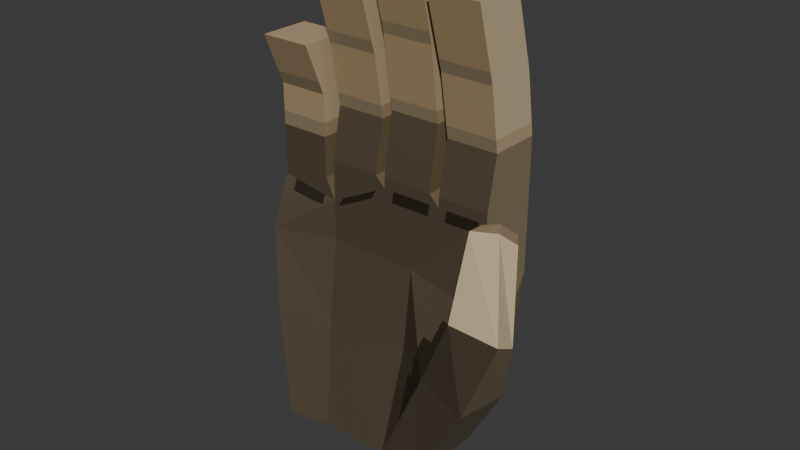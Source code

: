 # Source: Hand.blend  (saved by Blender 4.0.36; exported with 4.5.12 LTS)
import bpy
from mathutils import Matrix  # noqa: F401  (used for matrix-valued properties, if any)

bpy.ops.wm.read_factory_settings(use_empty=True)
scene = bpy.context.scene
scene.name = 'Scene'

# ---- images (referenced by path relative to the original .blend; pixels are not part of the script)
import os
ASSET_DIR = os.environ.get("B2B_ASSET_DIR", "")  # directory of the original .blend (textures are referenced by path, not embedded)
HERE = os.path.dirname(os.path.abspath(__file__))  # packed textures are extracted next to this script under _unpacked/

def load_image(name, relpath, width, height, colorspace="sRGB"):
    """Load a texture the original file referenced (path relative to the .blend, or extracted next to this script)."""
    p = next((c for c in (os.path.join(HERE, relpath), os.path.join(ASSET_DIR, relpath)) if relpath and os.path.exists(c)), "")
    if p:
        img = bpy.data.images.load(p, check_existing=True)
        img.name = name
    else:  # same state as the original file: an image datablock whose file is absent (Cycles renders it pink)
        img = bpy.data.images.new(name, width, height)
        img.source = "FILE"
        img.filepath = "//" + (relpath or name)
    img.colorspace_settings.name = colorspace
    return img
img_tex_hand_002 = load_image('tex_hand.002', '_unpacked/Tex_Hand.ff9e3330.png', 128, 128, 'sRGB')

# ---- materials (node trees are filled in below, after node groups)
mat_hand_002 = bpy.data.materials.new('hand.002')
mat_hand_002.use_transparent_shadow = False

# ---- material node trees
mat_hand_002.use_nodes = True; mat_hand_002.node_tree.nodes.clear()
_N = mat_hand_002.node_tree.nodes; _L = mat_hand_002.node_tree.links
n0 = _N.new('ShaderNodeBsdfPrincipled'); n0.name = 'Principled BSDF'; n0.location = (10, 300)
n0.distribution = 'GGX'
n0.subsurface_method = 'RANDOM_WALK_SKIN'
n0.inputs[3].default_value = 1.45
n0.inputs[27].default_value = (0.0, 0.0, 0.0, 1.0)
n0.inputs[28].default_value = 1.0
n1 = _N.new('ShaderNodeOutputMaterial'); n1.name = 'Material Output'; n1.location = (300, 300)
n2 = _N.new('ShaderNodeTexImage'); n2.name = 'Image Texture'; n2.location = (-280, 280)
n2.image = img_tex_hand_002
n2.interpolation = 'Closest'
_L.new(n0.outputs[0], n1.inputs[0])
_L.new(n2.outputs[0], n0.inputs[0])
n1.is_active_output = True

# ---- world
world_world = bpy.data.worlds.new('World'); scene.world = world_world
world_world.use_nodes = True; world_world.node_tree.nodes.clear()
_N = world_world.node_tree.nodes; _L = world_world.node_tree.links
n0 = _N.new('ShaderNodeOutputWorld'); n0.name = 'World Output'; n0.location = (300, 300)
n1 = _N.new('ShaderNodeBackground'); n1.name = 'Background'; n1.location = (10, 300)
n1.inputs[0].default_value = (0.05088, 0.05088, 0.05088, 1.0)
_L.new(n1.outputs[0], n0.inputs[0])
n0.is_active_output = True
world_world.color = (0.05088, 0.05088, 0.05088)
world_world.use_sun_shadow = False
world_world.sun_shadow_jitter_overblur = 0.0

# ---- meshes
me_cube_001 = bpy.data.meshes.new('Cube.001')
me_cube_001.from_pydata([(-0.323, 0.08403, -0.8183), (-0.4168, 0.1465, -0.1308), (-0.323, -0.166, -0.8183), (-0.4168, -0.07222, -0.1308), (0.177, 0.08403, -0.8183), (0.302, 0.1465, -0.005777), (0.177, -0.166, -0.8183), (0.302, -0.04097, -0.005777), (0.02075, -0.1347, -0.8183), (-0.1043, -0.1347, -0.8183), (-0.198, -0.1347, -0.8183), (-0.2293, -0.04097, -0.09953), (-0.04175, -0.04097, -0.005777), (0.1457, -0.04097, -0.005777), (-0.198, 0.1153, -0.8183), (-0.1043, 0.1153, -0.8183), (0.052, 0.1153, -0.8183), (0.1457, 0.1465, -0.005777), (-0.04175, 0.1465, -0.005777), (-0.2293, 0.1465, -0.09953), (-0.4168, 0.1465, -0.2558), (-0.4168, -0.1035, -0.2245), (0.302, -0.1035, -0.2245), (0.302, 0.1465, -0.2245), (0.1145, 0.1465, -0.2245), (-0.1043, 0.1465, -0.2245), (-0.2293, 0.1465, -0.2245), (-0.2293, -0.04097, -0.2245), (-0.1043, -0.04097, -0.2245), (0.052, -0.04097, -0.2245), (-0.04175, -0.1035, 0.6817), (-0.073, -0.1035, 0.588), (-0.2293, -0.1035, 0.588), (-0.2605, -0.1035, 0.3692), (-0.2605, 0.05278, 0.3692), (0.302, 0.05278, 0.588), (0.302, -0.1035, 0.588), (0.1457, -0.1035, 0.588), (-0.4168, -0.1035, 0.3692), (-0.4168, 0.05278, 0.3692), (-0.4168, 0.1465, -0.06828), (-0.4168, -0.04097, -0.06828), (0.1145, -0.04097, 0.02547), (0.1457, -0.04097, 0.02547), (0.302, -0.04097, 0.02547), (0.302, 0.1465, 0.02547), (-0.2605, 0.1465, -0.03703), (-0.2293, 0.1465, 0.02547), (-0.2605, -0.04097, -0.03703), (-0.2293, -0.04097, 0.02547), (-0.073, -0.04097, 0.02547), (-0.04175, -0.04097, 0.02547), (0.1457, 0.1465, 0.02547), (0.1145, 0.1465, 0.02547), (-0.04175, 0.1465, 0.02547), (-0.073, 0.1465, 0.02547), (0.1145, -0.1035, 0.6817), (0.1457, 0.05278, 0.588), (0.1145, 0.05278, 0.6817), (-0.04175, 0.05278, 0.6817), (-0.073, 0.05278, 0.588), (-0.2293, 0.05278, 0.588), (0.302, -0.009716, 0.1817), (0.302, -0.04097, 0.3692), (0.302, 0.1153, 0.3692), (0.302, 0.1465, 0.1817), (0.1457, 0.1465, 0.1817), (0.1457, 0.1153, 0.3692), (0.1457, -0.04097, 0.3692), (0.1457, -0.009716, 0.1817), (-0.04175, -0.04097, 0.4317), (-0.04175, -0.009716, 0.213), (0.1145, 0.1465, 0.213), (0.1145, 0.1465, 0.4317), (-0.04175, 0.1465, 0.213), (-0.04175, 0.1465, 0.4317), (0.1145, -0.04097, 0.4317), (0.1145, -0.009716, 0.213), (-0.2293, -0.009716, 0.1817), (-0.2293, -0.04097, 0.3692), (-0.073, -0.04097, 0.3692), (-0.073, -0.009716, 0.1817), (-0.2293, 0.1465, 0.1817), (-0.2293, 0.1465, 0.3692), (-0.073, 0.1465, 0.1817), (-0.073, 0.1465, 0.3692), (-0.2605, -0.04097, 0.213), (-0.2605, -0.04097, 0.08797), (-0.2605, 0.1153, 0.213), (-0.2605, 0.1465, 0.08797), (-0.4168, -0.04097, 0.08797), (-0.4168, -0.04097, 0.213), (-0.4168, 0.1465, 0.08797), (-0.4168, 0.1153, 0.213), (0.3957, -0.2597, -0.4433), (0.3957, -0.07222, -0.4745), (0.3645, -0.009716, -0.2558), (0.2395, -0.2285, -0.412), (0.3957, -0.166, -0.1308), (0.5207, -0.291, -0.162), (0.5207, -0.2285, -0.1933), (0.4582, -0.1347, -0.162), (0.3957, -0.3222, -0.1308), (0.3645, -0.1972, -0.1308), (0.427, -0.166, 0.08797), (0.4895, -0.2597, 0.1192), (0.5207, -0.2285, 0.08797), (0.4582, -0.1347, 0.05672), (0.427, -0.291, 0.1192), (0.3957, -0.1972, 0.08797), (0.2395, 0.1153, -0.5058), (-0.3855, 0.1153, -0.4745), (-0.2293, 0.1465, -0.4745), (0.052, -0.07222, -0.4745), (-0.1043, 0.1465, -0.4745), (-0.1043, -0.07222, -0.4745), (-0.3855, -0.1347, -0.4745), (0.08325, 0.1465, -0.4745), (-0.2293, -0.07222, -0.4745)], [], [(20, 21, 3, 1), (29, 22, 7, 13), (22, 23, 5, 7), (26, 20, 1, 19), (8, 16, 4, 6), (88, 34, 33, 86), (2, 0, 14, 10), (10, 14, 15, 9), (9, 15, 16, 8), (23, 24, 17, 5), (24, 25, 18, 17), (25, 26, 19, 18), (21, 27, 11, 3), (27, 28, 12, 11), (28, 29, 13, 12), (9, 8, 113, 115), (10, 9, 115, 118), (2, 10, 118, 116), (15, 14, 112, 114), (16, 15, 114, 117), (4, 16, 117, 110), (14, 0, 111, 112), (23, 96, 95, 110), (22, 96, 23), (0, 2, 116, 111), (75, 59, 58, 73), (70, 30, 59, 75), (31, 60, 61, 32), (86, 33, 38, 91), (17, 53, 42, 13), (13, 43, 52, 17), (18, 55, 50, 12), (40, 1, 3, 41), (43, 13, 7, 44), (44, 7, 5, 45), (46, 19, 1, 40), (41, 3, 11, 48), (49, 11, 12, 50), (51, 12, 13, 42), (45, 5, 17, 52), (53, 17, 18, 54), (55, 18, 19, 47), (12, 51, 54, 18), (19, 46, 48, 11), (11, 49, 47, 19), (36, 35, 57, 37), (56, 58, 59, 30), (33, 34, 39, 38), (80, 31, 32, 79), (79, 32, 61, 83), (64, 35, 36, 63), (83, 61, 60, 85), (91, 38, 39, 93), (76, 56, 30, 70), (73, 58, 56, 76), (93, 39, 34, 88), (68, 37, 57, 67), (67, 57, 35, 64), (85, 60, 31, 80), (63, 36, 37, 68), (44, 62, 69, 43), (62, 63, 68, 69), (52, 66, 65, 45), (66, 67, 64, 65), (43, 69, 66, 52), (69, 68, 67, 66), (45, 65, 62, 44), (65, 64, 63, 62), (53, 72, 77, 42), (72, 73, 76, 77), (42, 77, 71, 51), (77, 76, 70, 71), (51, 71, 74, 54), (71, 70, 75, 74), (54, 74, 72, 53), (74, 75, 73, 72), (55, 84, 81, 50), (84, 85, 80, 81), (47, 82, 84, 55), (82, 83, 85, 84), (49, 78, 82, 47), (78, 79, 83, 82), (50, 81, 78, 49), (81, 80, 79, 78), (40, 92, 89, 46), (92, 93, 88, 89), (41, 90, 92, 40), (90, 91, 93, 92), (48, 87, 90, 41), (87, 86, 91, 90), (46, 89, 87, 48), (89, 88, 86, 87), (97, 102, 103, 22), (22, 103, 98), (4, 95, 94, 6), (6, 94, 97, 8), (8, 97, 113), (99, 105, 108, 102), (98, 104, 107, 101), (96, 101, 100, 95), (22, 98, 101, 96), (94, 99, 102, 97), (95, 100, 99, 94), (105, 106, 107, 104), (108, 105, 104, 109), (100, 106, 105, 99), (103, 109, 104, 98), (102, 108, 109, 103), (101, 107, 106, 100), (117, 24, 23, 110), (118, 27, 21, 116), (116, 21, 20, 111), (111, 20, 26, 112), (97, 22, 29, 113), (112, 26, 25, 114), (113, 29, 28, 115), (95, 4, 110), (114, 25, 24, 117), (115, 28, 27, 118)])
_uv = me_cube_001.uv_layers.new(name='UVMap')
_uv.uv.foreach_set('vector', [0.007812, 0.5078, 0.07031, 0.5156, 0.0625, 0.5469, 0.007812, 0.5469, 0.3203, 0.8047, 0.3828, 0.8047, 0.3828, 0.8516, 0.3359, 0.8516, 0.08594, 0.4609, 0.08594, 0.5156, 0.1328, 0.5156, 0.1328, 0.4609, 0.05469, 0.7969, 0.01562, 0.7891, 0.01562, 0.8281, 0.05469, 0.8438, 0.4141, 0.7812, 0.4688, 0.7891, 0.4609, 0.8203, 0.4062, 0.8203, 0.4844, 0.4375, 0.4844, 0.4688, 0.5234, 0.4688, 0.5234, 0.4375, 0.4062, 0.6953, 0.4609, 0.6953, 0.4688, 0.7266, 0.4141, 0.7422, 0.4141, 0.7422, 0.4688, 0.7266, 0.4688, 0.75, 0.4141, 0.75, 0.4141, 0.75, 0.4688, 0.75, 0.4688, 0.7891, 0.4141, 0.7812, 0.1953, 0.7969, 0.1484, 0.7969, 0.1484, 0.8438, 0.1953, 0.8438, 0.1484, 0.7969, 0.09375, 0.7969, 0.1016, 0.8438, 0.1484, 0.8438, 0.09375, 0.7969, 0.05469, 0.7969, 0.05469, 0.8438, 0.1016, 0.8438, 0.2031, 0.8047, 0.2656, 0.8047, 0.2422, 0.8516, 0.2031, 0.8359, 0.2656, 0.8047, 0.2812, 0.8047, 0.2891, 0.8516, 0.2422, 0.8516, 0.2812, 0.8047, 0.3203, 0.8047, 0.3359, 0.8516, 0.2891, 0.8516, 0.2812, 0.6719, 0.3125, 0.6719, 0.317, 0.7491, 0.2812, 0.7489, 0.2734, 0.6719, 0.2812, 0.6719, 0.2812, 0.7489, 0.2689, 0.7489, 0.2266, 0.6719, 0.2734, 0.6719, 0.2689, 0.7489, 0.2124, 0.7522, 0.09375, 0.6641, 0.07031, 0.6641, 0.06139, 0.7399, 0.09375, 0.7387, 0.1328, 0.6641, 0.09375, 0.6641, 0.09375, 0.7387, 0.1414, 0.7367, 0.1641, 0.6641, 0.1328, 0.6641, 0.1414, 0.7367, 0.1806, 0.7345, 0.07031, 0.6641, 0.03906, 0.6641, 0.02469, 0.7407, 0.06139, 0.7399, 0.08594, 0.4453, 0.1328, 0.4375, 0.1484, 0.3672, 0.09327, 0.3757, 0.2033, 0.6492, 0.1877, 0.6413, 0.1408, 0.657, 0.02344, 0.3828, 0.07812, 0.3828, 0.0734, 0.4632, 0.01385, 0.4595, 0.1094, 0.9375, 0.1094, 0.9922, 0.1406, 0.9922, 0.1406, 0.9375, 0.5078, 0.9297, 0.5078, 0.9844, 0.4766, 0.9844, 0.4688, 0.9297, 0.5859, 0.9531, 0.5859, 0.9844, 0.6172, 0.9844, 0.6172, 0.9531, 0.2031, 0.9375, 0.1953, 0.9062, 0.2344, 0.9062, 0.2344, 0.9375, 0.3906, 0.7734, 0.3984, 0.7734, 0.3984, 0.7188, 0.3906, 0.7188, 0.3906, 0.7188, 0.3828, 0.7188, 0.3828, 0.7734, 0.3906, 0.7734, 0.3516, 0.7734, 0.3672, 0.7734, 0.3672, 0.7188, 0.3516, 0.7188, 0.4531, 0.9531, 0.4531, 0.9688, 0.3984, 0.9688, 0.4062, 0.9531, 0.3438, 0.8594, 0.3359, 0.8516, 0.3828, 0.8516, 0.375, 0.8594, 0.125, 0.5391, 0.1328, 0.5312, 0.07812, 0.5312, 0.07812, 0.5391, 0.04688, 0.8516, 0.05469, 0.8438, 0.01562, 0.8281, 0.01562, 0.8438, 0.2031, 0.8516, 0.2031, 0.8359, 0.2422, 0.8516, 0.2344, 0.8594, 0.25, 0.8594, 0.2422, 0.8516, 0.2891, 0.8516, 0.2812, 0.8594, 0.2969, 0.8594, 0.2891, 0.8516, 0.3359, 0.8516, 0.3281, 0.8594, 0.1875, 0.8516, 0.1953, 0.8438, 0.1484, 0.8438, 0.1562, 0.8516, 0.1406, 0.8516, 0.1484, 0.8438, 0.1016, 0.8438, 0.1094, 0.8516, 0.09375, 0.8516, 0.1016, 0.8438, 0.05469, 0.8438, 0.0625, 0.8516, 0.3516, 0.7188, 0.3438, 0.7188, 0.3438, 0.7734, 0.3516, 0.7734, 0.5391, 0.5, 0.5391, 0.4922, 0.4766, 0.4922, 0.4766, 0.5, 0.375, 0.7188, 0.3672, 0.7188, 0.3672, 0.7734, 0.375, 0.7734, 0.5312, 0.875, 0.5312, 0.9062, 0.5625, 0.9062, 0.5625, 0.875, 0.5312, 0.875, 0.5625, 0.875, 0.5625, 0.8438, 0.5312, 0.8438, 0.5391, 0.9453, 0.5391, 0.9766, 0.5703, 0.9766, 0.5703, 0.9453, 0.2812, 0.9297, 0.2812, 0.9766, 0.25, 0.9766, 0.25, 0.9297, 0.5312, 0.7656, 0.5469, 0.8125, 0.5078, 0.8047, 0.4922, 0.7656, 0.07812, 0.6094, 0.09375, 0.6562, 0.125, 0.6562, 0.1172, 0.6094, 0.0625, 0.9219, 0.0625, 0.9688, 0.09375, 0.9688, 0.09375, 0.9219, 0.4062, 0.8672, 0.3984, 0.8984, 0.4297, 0.8984, 0.4453, 0.8672, 0.3281, 0.9453, 0.3281, 1.0, 0.2969, 1.0, 0.2969, 0.9453, 0.4609, 0.4531, 0.4375, 0.3984, 0.4062, 0.3984, 0.4141, 0.4531, 0.04688, 0.9297, 0.04688, 0.8984, 0.01562, 0.8984, 0.01562, 0.9297, 0.4297, 0.6016, 0.4219, 0.5547, 0.4531, 0.5547, 0.4688, 0.6016, 0.1562, 0.9219, 0.1562, 0.9688, 0.1875, 0.9688, 0.1875, 0.9219, 0.5391, 0.6016, 0.5234, 0.5469, 0.4841, 0.5533, 0.4922, 0.6016, 0.375, 0.9297, 0.375, 0.9766, 0.3438, 0.9766, 0.3438, 0.9297, 0.375, 0.8594, 0.375, 0.8906, 0.3438, 0.8906, 0.3438, 0.8594, 0.375, 0.8906, 0.375, 0.9297, 0.3438, 0.9297, 0.3438, 0.8906, 0.1562, 0.8516, 0.1562, 0.8828, 0.1875, 0.8828, 0.1875, 0.8516, 0.1562, 0.8828, 0.1562, 0.9219, 0.1875, 0.9219, 0.1875, 0.8828, 0.4297, 0.6719, 0.4375, 0.6406, 0.4766, 0.6406, 0.4766, 0.6719, 0.4375, 0.6406, 0.4297, 0.6016, 0.4688, 0.6016, 0.4766, 0.6406, 0.07812, 0.5391, 0.07812, 0.5703, 0.1172, 0.5703, 0.125, 0.5391, 0.07812, 0.5703, 0.07812, 0.6094, 0.1172, 0.6094, 0.1172, 0.5703, 0.4609, 0.5391, 0.4609, 0.5, 0.4219, 0.5, 0.4141, 0.5391, 0.4609, 0.5, 0.4609, 0.4531, 0.4141, 0.4531, 0.4219, 0.5, 0.3281, 0.8594, 0.3281, 0.8984, 0.2969, 0.8984, 0.2969, 0.8594, 0.3281, 0.8984, 0.3281, 0.9453, 0.2969, 0.9453, 0.2969, 0.8984, 0.5078, 0.8438, 0.5, 0.8828, 0.4609, 0.8828, 0.4609, 0.8438, 0.5, 0.8828, 0.5078, 0.9297, 0.4688, 0.9297, 0.4609, 0.8828, 0.1094, 0.8516, 0.1094, 0.8906, 0.1406, 0.8906, 0.1406, 0.8516, 0.1094, 0.8906, 0.1094, 0.9375, 0.1406, 0.9375, 0.1406, 0.8906, 0.5391, 0.6719, 0.5391, 0.6406, 0.5, 0.6406, 0.4922, 0.6719, 0.5391, 0.6406, 0.5391, 0.6016, 0.4922, 0.6016, 0.5, 0.6406, 0.0625, 0.8516, 0.0625, 0.8828, 0.09375, 0.8828, 0.09375, 0.8516, 0.0625, 0.8828, 0.0625, 0.9219, 0.09375, 0.9219, 0.09375, 0.8828, 0.5312, 0.6953, 0.5234, 0.7266, 0.4844, 0.7266, 0.4844, 0.6953, 0.5234, 0.7266, 0.5312, 0.7656, 0.4922, 0.7656, 0.4844, 0.7266, 0.2812, 0.8594, 0.2812, 0.8906, 0.25, 0.8906, 0.25, 0.8594, 0.2812, 0.8906, 0.2812, 0.9297, 0.25, 0.9297, 0.25, 0.8906, 0.01562, 0.8438, 0.01562, 0.875, 0.04688, 0.875, 0.04688, 0.8516, 0.01562, 0.875, 0.01562, 0.8984, 0.04688, 0.8984, 0.04688, 0.875, 0.4062, 0.9531, 0.4062, 0.9219, 0.4531, 0.9219, 0.4531, 0.9531, 0.4062, 0.9219, 0.4062, 0.8984, 0.4453, 0.8984, 0.4531, 0.9219, 0.2344, 0.8594, 0.2344, 0.8828, 0.2031, 0.8828, 0.2031, 0.8516, 0.2344, 0.8828, 0.2344, 0.9062, 0.2031, 0.9062, 0.2031, 0.8828, 0.4766, 0.3906, 0.4766, 0.4141, 0.5234, 0.4141, 0.5234, 0.3906, 0.4766, 0.4141, 0.4922, 0.4375, 0.5312, 0.4375, 0.5234, 0.4141, 0.3828, 0.6094, 0.3828, 0.6953, 0.3516, 0.6953, 0.3359, 0.6719, 0.1641, 0.6094, 0.1562, 0.625, 0.1641, 0.6328, 0.1641, 0.3359, 0.2031, 0.4219, 0.25, 0.4375, 0.2266, 0.3359, 0.3438, 0.5234, 0.3672, 0.6172, 0.3438, 0.6172, 0.2969, 0.5234, 0.2734, 0.5312, 0.3281, 0.6094, 0.2734, 0.6084, 0.3828, 0.5625, 0.3828, 0.5938, 0.3672, 0.5859, 0.3672, 0.5625, 0.2891, 0.3984, 0.2891, 0.4297, 0.2812, 0.4219, 0.2656, 0.3984, 0.1562, 0.5547, 0.1797, 0.5859, 0.2109, 0.5781, 0.1797, 0.4922, 0.1641, 0.6094, 0.1641, 0.6328, 0.1875, 0.625, 0.1875, 0.5938, 0.3125, 0.5156, 0.2734, 0.4453, 0.2891, 0.4453, 0.3359, 0.5156, 0.2031, 0.4219, 0.2266, 0.5078, 0.25, 0.5156, 0.25, 0.4375, 0.3594, 0.4922, 0.375, 0.4922, 0.375, 0.4609, 0.3594, 0.4609, 0.3438, 0.4922, 0.3594, 0.4922, 0.3594, 0.4609, 0.3516, 0.4609, 0.2266, 0.5547, 0.2344, 0.6016, 0.2422, 0.6094, 0.25, 0.5703, 0.3125, 0.4375, 0.3125, 0.4062, 0.3047, 0.4062, 0.3047, 0.4297, 0.1875, 0.4297, 0.1875, 0.4609, 0.1562, 0.4609, 0.1562, 0.4297, 0.2344, 0.6172, 0.2344, 0.6562, 0.2656, 0.6641, 0.2656, 0.6016, 0.1414, 0.7367, 0.1484, 0.7969, 0.1953, 0.7969, 0.1806, 0.7345, 0.2689, 0.7489, 0.2656, 0.8047, 0.2031, 0.8047, 0.2124, 0.7522, 0.0734, 0.4632, 0.07031, 0.5156, 0.007812, 0.5078, 0.01385, 0.4595, 0.02469, 0.7407, 0.01562, 0.7891, 0.05469, 0.7969, 0.06139, 0.7399, 0.3281, 0.6094, 0.3359, 0.6641, 0.2734, 0.6641, 0.2734, 0.6084, 0.06139, 0.7399, 0.05469, 0.7969, 0.09375, 0.7969, 0.09375, 0.7387, 0.317, 0.7491, 0.3203, 0.8047, 0.2812, 0.8047, 0.2812, 0.7489, 0.1484, 0.3672, 0.1016, 0.2969, 0.09327, 0.3757, 0.09375, 0.7387, 0.09375, 0.7969, 0.1484, 0.7969, 0.1414, 0.7367, 0.2812, 0.7489, 0.2812, 0.8047, 0.2656, 0.8047, 0.2689, 0.7489])
me_cube_001.materials.append(mat_hand_002)
me_cube_001.update()
arm_armature = bpy.data.armatures.new('Armature')  # bones are not reproduced

# ---- objects
ob_handarmature = bpy.data.objects.new('HandArmature', arm_armature)
ob_handmesh = bpy.data.objects.new('HandMesh', me_cube_001)

# ---- transforms, parenting, visibility, modifiers, constraints
ob_handarmature.location = (0.01822, 0.006161, 0.28)
ob_handarmature.show_in_front = True
ob_handmesh.parent = ob_handarmature
ob_handmesh.matrix_parent_inverse = Matrix(((1.0, -0.0, 0.0, -0.01822), (-0.0, 1.0, -0.0, -0.006161), (0.0, -0.0, 1.0, -0.28), (-0.0, 0.0, -0.0, 1.0)))
ob_handmesh.location = (0.073, 0.04097, 0.8183)
ob_handmesh.show_wire = True
_vg = ob_handmesh.vertex_groups.new(name='Bone')
for _i, _w in zip([0, 1, 2, 3, 4, 5, 6, 7, 8, 9, 10, 11, 12, 13, 14, 15, 16, 17, 18, 19, 20, 21, 22, 23, 24, 25, 26, 27, 28, 29, 33, 38, 40, 41, 42, 43, 44, 45, 46, 47, 48, 49, 50, 51, 52, 53, 54, 55, 62, 63, 65, 66, 68, 69, 70, 71, 72, 74, 76, 77, 78, 79, 80, 81, 82, 83, 84, 86, 87, 88, 89, 90, 91, 92, 93, 94, 95, 96, 97, 98, 100, 101, 102, 103, 110, 111, 112, 113, 114, 115, 116, 117, 118], [0.9999, 0.8939, 0.9485, 0.7128, 0.9907, 0.8368, 0.5379, 0.6828, 1.0, 0.9998, 0.9939, 0.9773, 0.6768, 0.962, 0.9982, 0.9997, 1.0, 0.8987, 0.8528, 0.9825, 0.9988, 0.994, 0.08675, 0.938, 1.0, 0.9999, 1.0, 1.0, 0.9892, 1.0, 0.0, 0.0, 0.1284, 0.2184, 0.373, 0.5549, 0.303, 0.2322, 0.2002, 0.001193, 0.2373, 0.05463, 0.2452, 0.2925, 0.2041, 0.1587, 0.1011, 0.04449, 0.0001136, 0.0, 0.0, 0.0, 0.0, 5.626e-05, 0.0, 0.0, 0.0, 0.0, 0.0, 0.0, 2.3e-05, 0.0, 0.0, 2.996e-06, 0.0, 0.0, 0.0, 0.0, 0.0001328, 0.0, 7.409e-07, 0.0001278, 0.0, 0.0, 0.0, 0.0005351, 0.0, 2.525e-05, 0.1085, 0.0, 0.0, 0.0, 0.0, 0.07703, 0.9299, 0.9998, 1.0, 0.9974, 1.0, 0.9998, 0.9977, 0.9999, 0.9652]): _vg.add([_i], _w, 'REPLACE')
_vg = ob_handmesh.vertex_groups.new(name='Bone.001')
for _i, _w in zip([0, 1, 2, 3, 7, 10, 11, 12, 13, 14, 15, 16, 18, 19, 20, 21, 22, 24, 25, 26, 27, 28, 29, 33, 40, 41, 42, 43, 44, 46, 47, 48, 49, 50, 51, 53, 54, 55, 69, 70, 71, 74, 77, 78, 79, 80, 81, 82, 84, 86, 87, 89, 90, 91, 92, 94, 97, 102, 103, 111, 112, 113, 114, 115, 116, 117, 118], [0.08323, 0.575, 0.07607, 0.6188, 0.0, 0.01384, 0.08598, 0.0, 0.0, 0.01555, 0.0, 0.0, 0.0, 0.3074, 0.01216, 0.1334, 0.0, 0.0, 0.0, 0.04446, 0.004517, 0.002719, 0.0005552, 0.0, 0.9999, 0.6127, 0.0, 0.0, 0.0, 0.9952, 0.009133, 0.4419, 0.1962, 0.0, 0.0, 0.0, 0.0, 0.0, 0.0, 0.0, 0.0, 0.0, 0.0, 0.008947, 0.0, 0.0, 0.0, 0.0, 0.0, 0.01622, 0.4688, 0.1482, 0.4843, 0.1138, 0.1349, 0.0, 0.0, 0.0, 0.0, 0.000212, 0.0001486, 0.0, 0.008883, 0.0, 0.0006199, 0.0, 0.01085]): _vg.add([_i], _w, 'REPLACE')
_vg = ob_handmesh.vertex_groups.new(name='Bone.002')
for _i, _w in zip([1, 3, 11, 19, 33, 34, 38, 39, 40, 41, 46, 48, 78, 79, 82, 83, 86, 87, 88, 89, 90, 91, 92, 93], [0.03986, 0.02285, 0.003933, 0.02781, 0.0, 0.001107, 0.001408, 6.277e-05, 0.1238, 0.1011, 0.151, 0.1193, 0.0, 0.0, 0.0, 0.0, 0.01963, 0.7707, 0.03433, 0.8332, 0.7673, 0.001448, 0.8343, 0.005973]): _vg.add([_i], _w, 'REPLACE')
_vg = ob_handmesh.vertex_groups.new(name='Bone.003')
for _i, _w in zip([3, 33, 34, 38, 39, 41, 48, 49, 78, 86, 87, 88, 90, 91, 92, 93], [0.0, 0.9908, 0.9118, 0.9565, 0.9229, 0.0, 0.0, 0.0, 0.0, 0.05919, 4.508e-05, 0.1455, 1.059e-08, 0.1017, 0.01166, 0.1428]): _vg.add([_i], _w, 'REPLACE')
_vg = ob_handmesh.vertex_groups.new(name='Bone.004')
for _i, _w in zip([0, 1, 2, 3, 4, 5, 8, 9, 10, 11, 12, 13, 14, 15, 16, 17, 18, 19, 20, 21, 22, 23, 24, 25, 26, 27, 28, 29, 30, 32, 34, 35, 37, 38, 39, 40, 41, 42, 43, 45, 46, 47, 48, 49, 50, 51, 52, 53, 54, 55, 57, 58, 59, 60, 61, 64, 65, 66, 67, 68, 69, 70, 71, 72, 73, 74, 75, 77, 78, 79, 81, 82, 83, 84, 85, 88, 89, 90, 91, 92, 93, 95, 96, 97, 98, 100, 101, 102, 103, 104, 107, 108, 109, 110, 111, 112, 113, 114, 115, 116, 117, 118], [0.0, 1.631e-05, 0.0, 0.0, 0.0, 0.0, 0.0, 0.0, 0.0, 2.538e-05, 0.07098, 0.0, 0.0, 0.0, 0.0, 0.0, 0.003557, 0.0701, 0.0004647, 1.072e-05, 0.0, 0.0, 1.785e-05, 9.235e-05, 2.287e-07, 3.225e-05, 0.0001242, 0.0005604, 0.0, 0.0, 0.0, 0.0, 0.0, 0.0, 0.0, 0.000101, 1.921e-07, 0.0, 0.0, 0.0, 0.002053, 0.5563, 0.01933, 0.2867, 0.8681, 0.07528, 0.0, 0.0, 0.0341, 0.9863, 0.0, 0.0, 0.0, 0.0, 0.0, 0.0, 0.0, 0.0, 0.0, 0.0, 0.0, 0.0, 0.0, 0.0, 0.0, 0.0, 0.0, 0.0, 0.02747, 0.0, 0.03646, 0.0008464, 0.0, 0.001262, 0.0, 0.0, 4.103e-06, 0.0, 0.0, 0.0, 0.0, 0.0, 0.0, 0.0, 0.0, 0.0, 0.0, 0.0, 0.0, 0.0, 0.0, 0.0, 0.0, 0.0, 0.0, 0.001008, 0.0, 0.002717, 0.0, 0.005725, 5.99e-05, 0.009509]): _vg.add([_i], _w, 'REPLACE')
_vg = ob_handmesh.vertex_groups.new(name='Bone.005')
for _i, _w in zip([12, 18, 31, 32, 33, 34, 47, 49, 50, 55, 60, 61, 70, 75, 76, 78, 79, 80, 81, 82, 83, 84, 85], [0.005933, 0.02162, 0.0, 0.0, 0.0, 0.0, 0.1219, 0.09693, 0.09577, 0.1085, 0.05795, 0.009185, 0.0, 0.0, 0.0, 0.8755, 0.0332, 0.01853, 0.886, 0.8763, 0.00267, 0.8855, 0.01623]): _vg.add([_i], _w, 'REPLACE')
_vg = ob_handmesh.vertex_groups.new(name='Bone.006')
for _i, _w in zip([31, 32, 33, 38, 49, 50, 60, 61, 70, 71, 74, 78, 79, 80, 81, 82, 83, 84, 85, 86, 87, 88, 91], [1.012, 0.9841, 0.0, 0.0, 0.0, 0.0, 0.9412, 0.9621, 0.0, 0.0, 0.0, 0.0002519, 0.006288, 0.005002, 0.001822, 0.0, 0.04353, 0.0, 0.09909, 0.0, 0.0, 0.0, 0.0]): _vg.add([_i], _w, 'REPLACE')
_vg = ob_handmesh.vertex_groups.new(name='Bone.007')
for _i, _w in zip([5, 7, 11, 12, 13, 17, 18, 19, 22, 23, 24, 25, 26, 28, 29, 42, 43, 44, 46, 47, 48, 49, 50, 51, 52, 53, 54, 55, 62, 69, 71, 72, 74, 77, 84, 89, 97, 110, 111, 112, 113, 114, 115, 116, 117, 118], [0.01438, 0.0, 0.002835, 0.003526, 1.418e-05, 0.02911, 0.1942, 0.0002507, 0.0005586, 0.002152, 0.01246, 8.72e-07, 0.0, 0.02607, 1.812e-05, 0.9733, 0.05287, 0.0, 0.0, 0.007524, 0.0, 0.0, 0.02148, 0.8993, 0.07088, 0.7849, 0.4224, 0.02635, 0.0, 0.0, 0.0393, 0.05072, 0.06136, 0.01896, 0.003188, 0.0, 0.0, 0.0, 0.0, 0.0, 0.003706, 0.0, 0.0, 0.0, 0.000468, 0.0]): _vg.add([_i], _w, 'REPLACE')
_vg = ob_handmesh.vertex_groups.new(name='Bone.008')
for _i, _w in zip([12, 17, 18, 30, 31, 32, 35, 36, 37, 42, 51, 53, 54, 56, 57, 58, 59, 60, 61, 63, 67, 68, 70, 71, 72, 73, 74, 75, 76, 77, 79, 80, 85], [0.005078, 0.0141, 0.02854, 0.0, 0.0, 0.0, 0.0, 0.0, 0.0, 0.08159, 0.07694, 0.09332, 0.09403, 0.0, 0.0, 4.865e-14, 7.684e-12, 0.0, 0.0, 0.0, 0.0, 0.0, 0.005692, 0.9081, 0.9129, 0.0009693, 0.9093, 0.002625, 0.0008748, 0.9066, 0.0, 0.0, 0.0]): _vg.add([_i], _w, 'REPLACE')
_vg = ob_handmesh.vertex_groups.new(name='Bone.009')
for _i, _w in zip([7, 12, 13, 17, 18, 30, 31, 33, 34, 37, 42, 43, 44, 47, 48, 49, 50, 51, 52, 53, 54, 55, 56, 57, 58, 59, 60, 62, 63, 65, 66, 67, 68, 69, 70, 71, 72, 73, 74, 75, 76, 77, 78, 79, 80, 81, 82, 83, 84, 85, 86, 87, 88, 89], [0.0, 0.0, 0.0, 0.0, 0.0, 0.988, 0.0, 0.0, 0.0, 0.0, 0.0, 0.0, 0.0, 0.0, 0.0, 0.0, 0.0, 0.0, 0.0, 0.0, 0.0, 0.0, 1.01, 0.0, 0.9455, 0.9705, 0.0, 0.0, 0.0, 0.0, 0.0, 0.0, 0.0, 0.0, 0.00519, 6.344e-11, 0.0, 0.0006689, 0.0, 0.003637, 0.007391, 9.013e-10, 0.0, 0.0, 0.0, 0.0, 0.0, 0.0, 0.0, 0.0, 0.0, 0.0, 0.0, 0.0]): _vg.add([_i], _w, 'REPLACE')
_vg = ob_handmesh.vertex_groups.new(name='Bone.010')
for _i, _w in zip([5, 7, 11, 12, 13, 17, 18, 22, 23, 24, 27, 28, 29, 42, 43, 44, 45, 50, 51, 52, 53, 54, 55, 62, 63, 64, 65, 66, 67, 68, 69, 71, 77, 81, 95, 96, 98, 101, 105, 107], [0.9261, 0.9593, 0.0, 6.852e-06, 0.1284, 0.02353, 0.01118, 0.06284, 0.003431, 0.02486, 0.0, 0.0, 4.752e-08, 0.001867, 0.1878, 0.9425, 0.9333, 0.0, 0.0, 0.6286, 0.05961, 0.01278, 0.0, 0.5292, 0.02518, 0.05951, 0.8514, 0.8837, 0.062, 0.05678, 0.9069, 0.0, 0.0, 0.0, 0.0, 0.008641, 0.0, 0.0, 0.0, 0.0]): _vg.add([_i], _w, 'REPLACE')
_vg = ob_handmesh.vertex_groups.new(name='Bone.011')
for _i, _w in zip([31, 33, 35, 38, 44, 49, 50, 51, 57, 58, 59, 60, 62, 63, 64, 65, 66, 67, 68, 69, 70, 71, 72, 73, 75, 76, 77, 78, 79, 80, 81, 85, 86, 87, 90, 91], [0.0, 0.0, 0.0, 0.0, 0.03955, 0.0, 0.0, 0.0, 0.0, 0.0, 0.0, 0.0, 1.0, 0.09595, 0.05055, 0.9976, 0.9191, 0.04162, 0.03661, 0.7273, 0.0, 0.0, 0.0, 0.0, 0.0, 0.0, 0.06609, 0.0, 0.0, 0.0, 0.0, 0.0, 0.0, 0.0, 0.0, 0.0]): _vg.add([_i], _w, 'REPLACE')
_vg = ob_handmesh.vertex_groups.new(name='Bone.012')
for _i, _w in zip([5, 7, 12, 13, 17, 18, 22, 23, 24, 29, 35, 36, 37, 42, 43, 44, 45, 50, 51, 52, 53, 54, 55, 57, 62, 63, 64, 65, 66, 67, 68, 69, 70, 71, 72, 73, 74, 75, 76, 77, 78, 80, 81, 84, 85, 96, 102, 104, 105, 107, 108], [0.0, 0.0, 0.0, 0.0, 0.0, 0.0, 0.0, 0.0, 0.0, 0.0, 0.9935, 0.9851, 0.9865, 0.0, 0.0, 0.0, 0.0, 0.0, 0.0, 0.0, 0.0, 0.0, 0.0, 0.9957, 4.412e-10, 0.05164, 0.08887, 1.579e-18, 2.494e-22, 0.0605, 0.05286, 1.992e-09, 0.0, 0.0, 0.0, 0.0, 0.0, 0.0, 0.0, 0.0, 0.0, 0.0, 0.0, 0.0, 0.0, 0.0, 0.0, 0.0, 0.0, 0.0, 0.0]): _vg.add([_i], _w, 'REPLACE')
_vg = ob_handmesh.vertex_groups.new(name='Bone.013')
for _i, _w in zip([0, 1, 4, 5, 6, 7, 8, 11, 12, 13, 14, 15, 16, 17, 18, 19, 20, 22, 23, 24, 25, 26, 27, 28, 29, 40, 42, 43, 44, 45, 46, 47, 50, 51, 52, 53, 54, 55, 65, 66, 72, 74, 82, 84, 88, 89, 92, 93, 94, 95, 96, 97, 98, 99, 100, 101, 102, 103, 104, 105, 106, 107, 108, 109, 110, 111, 112, 113, 114, 115, 117, 118], [0.0, 0.0, 0.9907, 0.0, 0.5829, 0.0, 0.1114, 0.0, 0.0, 0.0, 0.0, 0.0006615, 0.4055, 0.0, 0.0, 0.0, 0.0, 0.001166, 2.766e-05, 8.907e-05, 0.0, 0.0, 0.0, 0.0, 0.0, 0.0, 0.0, 0.0, 0.0, 0.0, 0.0, 0.0, 0.0, 0.0, 0.0, 0.0, 0.0, 0.0, 0.0, 0.0, 0.0, 0.0, 0.0, 0.0, 0.0, 0.0, 0.0, 0.0, 0.4006, 0.7609, 0.01432, 0.9907, 0.0, 0.0, 0.0, 0.0, 0.0, 0.0002023, 0.0, 0.0, 0.0, 0.0, 0.0, 0.0, 0.6474, 0.0, 0.0, 0.002315, 0.0003018, 0.0, 4.074e-07, 0.0]): _vg.add([_i], _w, 'REPLACE')
_vg = ob_handmesh.vertex_groups.new(name='Bone.014')
for _i, _w in zip([2, 3, 4, 5, 6, 7, 8, 9, 10, 11, 12, 13, 16, 17, 18, 21, 22, 23, 24, 25, 27, 28, 29, 30, 31, 32, 33, 36, 37, 38, 41, 42, 43, 44, 45, 48, 49, 50, 51, 56, 62, 63, 68, 69, 70, 71, 76, 77, 78, 79, 80, 81, 86, 87, 90, 91, 94, 95, 96, 97, 98, 99, 100, 101, 102, 103, 105, 108, 110, 113, 115, 116, 117, 118], [0.0, 0.0, 0.0, 0.0, 0.001774, 0.0005984, 0.0, 0.0, 0.0, 0.0, 0.0, 0.0, 0.0, 0.0, 0.0, 0.0, 0.1147, 8.515e-11, 0.0001209, 0.0, 0.0, 0.0, 1.658e-07, 0.0, 0.0, 0.0, 0.0, 0.0, 0.0, 0.0, 0.0, 0.0, 0.0, 0.002382, 0.0, 0.0, 0.0, 0.0, 0.0, 0.0, 0.0, 0.0, 0.0, 0.0, 0.0, 0.0, 0.0, 0.0, 0.0, 0.0, 0.0, 0.0, 0.0, 0.0, 0.0, 0.0, 0.171, 0.004771, 0.04646, 0.001881, 0.6909, 0.6967, 0.9505, 0.7794, 0.6967, 0.697, 0.0, 0.0, 0.0, 0.005278, 0.0, 0.0, 0.0, 0.0]): _vg.add([_i], _w, 'REPLACE')
_vg = ob_handmesh.vertex_groups.new(name='Bone.015')
for _i, _w in zip([22, 94, 96, 98, 99, 100, 101, 102, 103, 104, 105, 106, 107, 108, 109], [0.07849, 0.0594, 0.008254, 0.3655, 0.3014, 0.1915, 0.3649, 0.3731, 0.3115, 0.9961, 1.007, 0.9794, 0.9782, 1.0, 0.9959]): _vg.add([_i], _w, 'REPLACE')
_m = ob_handmesh.modifiers.new('Armature', 'ARMATURE')
_m.object = ob_handarmature

# ---- collection membership
scene.collection.objects.link(ob_handarmature)
scene.collection.objects.link(ob_handmesh)

# ---- scene / render settings (as saved in the file)
scene.frame_start = 1; scene.frame_end = 250; scene.frame_set(7)
scene.render.engine = 'BLENDER_EEVEE_NEXT'
scene.cycles.sampling_pattern = 'TABULATED_SOBOL'
bpy.context.view_layer.update()

# ---- added for rendering (the .blend has no active camera and no usable light): camera, sun
cam_auto = bpy.data.cameras.new('AutoCamera')
cam_auto.lens = 50.0
cam_auto.sensor_width = 36.0
cam_auto.clip_end = 1000.0
ob_auto_camera = bpy.data.objects.new('AutoCamera', cam_auto)
scene.collection.objects.link(ob_auto_camera)
ob_auto_camera.location = (1.81809, -2.07859, 2.10448)
ob_auto_camera.rotation_euler = (1.09748, -7.21219e-08, 0.694738)
scene.camera = ob_auto_camera
light_auto_sun = bpy.data.lights.new('AutoSun', 'SUN')
light_auto_sun.energy = 3.0
light_auto_sun.angle = 0.0523599
ob_auto_sun = bpy.data.objects.new('AutoSun', light_auto_sun)
scene.collection.objects.link(ob_auto_sun)
ob_auto_sun.rotation_euler = (0.872665, 0.174533, 0.523599)
bpy.context.view_layer.update()
